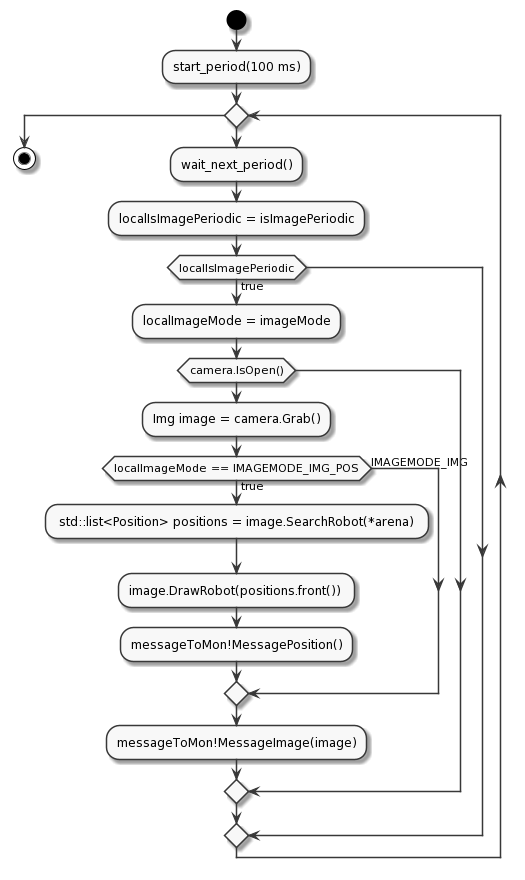

The diagram above was rendered by PlantUML. Its source (embedded in the PNG):
@startuml
skinparam monochrome true
start
:start_period(100 ms);
while ()
:wait_next_period();
:localIsImagePeriodic = isImagePeriodic;
if (localIsImagePeriodic) then (true)
:localImageMode = imageMode;

if (camera.IsOpen())
:Img image = camera.Grab();

if (localImageMode == IMAGEMODE_IMG_POS) then(true)
: std::list<Position> positions = image.SearchRobot(*arena) ;
:image.DrawRobot(positions.front()) ;
:messageToMon!MessagePosition();
else (IMAGEMODE_IMG)
endif

:messageToMon!MessageImage(image);


endif

else
endif
endwhile
stop
@enduml